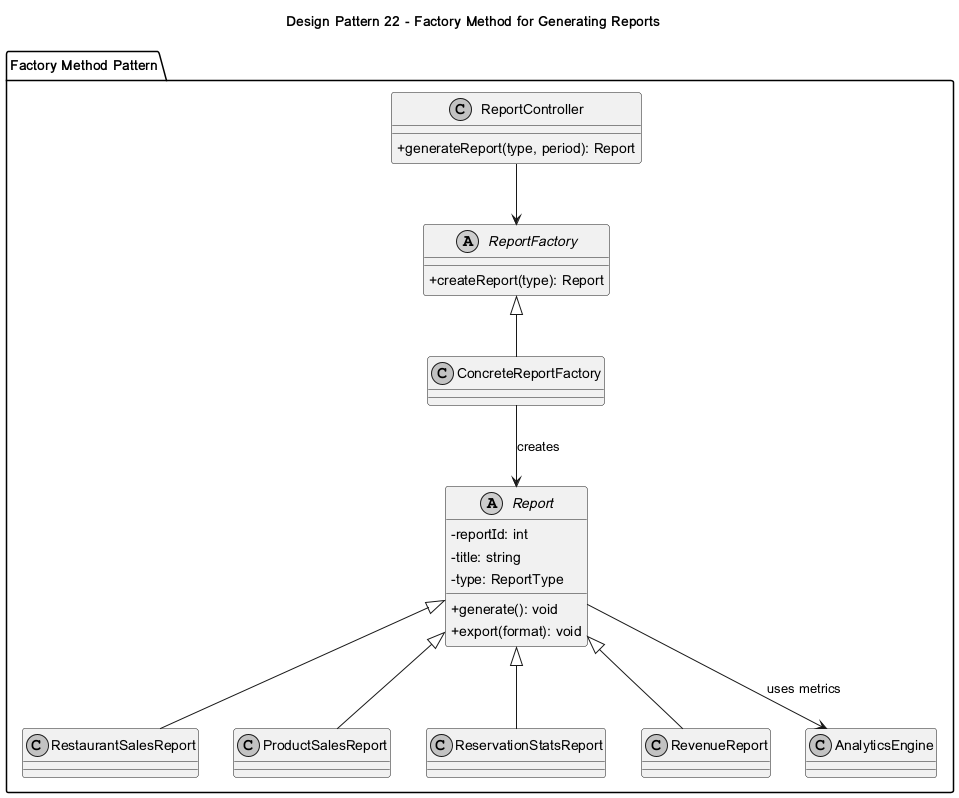

The diagram above was rendered by PlantUML. Its source (embedded in the PNG):
@startuml
skinparam classAttributeIconSize 0
skinparam monochrome true
title Design Pattern 22 - Factory Method for Generating Reports
package "Factory Method Pattern" {
class ReportController {
  +generateReport(type, period): Report
}
abstract class ReportFactory {
  +createReport(type): Report
}
class ConcreteReportFactory
abstract class Report {
  -reportId: int
  -title: string
  -type: ReportType
  +generate(): void
  +export(format): void
}
class RestaurantSalesReport
class ProductSalesReport
class ReservationStatsReport
class RevenueReport
class AnalyticsEngine
}
ReportController --> ReportFactory
ReportFactory <|-- ConcreteReportFactory
ConcreteReportFactory --> Report : creates
Report <|-- RestaurantSalesReport
Report <|-- ProductSalesReport
Report <|-- ReservationStatsReport
Report <|-- RevenueReport
Report --> AnalyticsEngine : uses metrics
@enduml